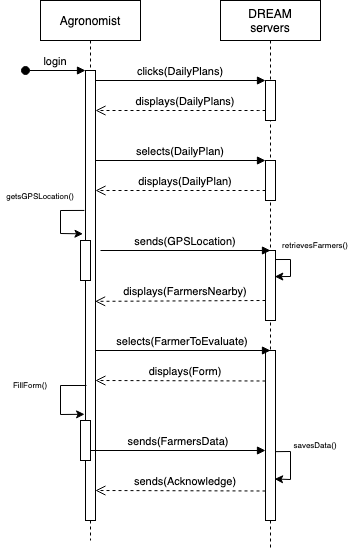

The diagram above was exported from draw.io. Its source (the exported page's mxGraphModel, read from the mxfile embedded in the PNG):
<mxGraphModel dx="1375" dy="849" grid="1" gridSize="10" guides="1" tooltips="1" connect="1" arrows="1" fold="1" page="1" pageScale="1" pageWidth="850" pageHeight="1100" math="0" shadow="0">
  <root>
    <mxCell id="0" />
    <mxCell id="1" parent="0" />
    <mxCell id="3nuBFxr9cyL0pnOWT2aG-1" value="Agronomist" style="shape=umlLifeline;perimeter=lifelinePerimeter;container=1;collapsible=0;recursiveResize=0;rounded=0;shadow=0;strokeWidth=1;" parent="1" vertex="1">
      <mxGeometry x="60" y="10" width="100" height="540" as="geometry" />
    </mxCell>
    <mxCell id="3nuBFxr9cyL0pnOWT2aG-2" value="" style="points=[];perimeter=orthogonalPerimeter;rounded=0;shadow=0;strokeWidth=1;" parent="3nuBFxr9cyL0pnOWT2aG-1" vertex="1">
      <mxGeometry x="45" y="70" width="10" height="450" as="geometry" />
    </mxCell>
    <mxCell id="3nuBFxr9cyL0pnOWT2aG-3" value="login" style="verticalAlign=bottom;startArrow=oval;endArrow=block;startSize=8;shadow=0;strokeWidth=1;" parent="3nuBFxr9cyL0pnOWT2aG-1" target="3nuBFxr9cyL0pnOWT2aG-2" edge="1">
      <mxGeometry relative="1" as="geometry">
        <mxPoint x="-15" y="70" as="sourcePoint" />
      </mxGeometry>
    </mxCell>
    <mxCell id="EhfckTGWKljgTcsSjGNV-9" value="" style="points=[];perimeter=orthogonalPerimeter;rounded=0;shadow=0;strokeWidth=1;" parent="3nuBFxr9cyL0pnOWT2aG-1" vertex="1">
      <mxGeometry x="40" y="240" width="10" height="40" as="geometry" />
    </mxCell>
    <mxCell id="EhfckTGWKljgTcsSjGNV-19" value="" style="points=[];perimeter=orthogonalPerimeter;rounded=0;shadow=0;strokeWidth=1;" parent="3nuBFxr9cyL0pnOWT2aG-1" vertex="1">
      <mxGeometry x="40" y="420" width="10" height="40" as="geometry" />
    </mxCell>
    <mxCell id="EhfckTGWKljgTcsSjGNV-26" value="" style="endArrow=classic;html=1;rounded=0;fontSize=8;exitX=0.092;exitY=0.7;exitDx=0;exitDy=0;exitPerimeter=0;entryX=-0.092;entryY=0.764;entryDx=0;entryDy=0;entryPerimeter=0;" parent="3nuBFxr9cyL0pnOWT2aG-1" source="3nuBFxr9cyL0pnOWT2aG-2" target="3nuBFxr9cyL0pnOWT2aG-2" edge="1">
      <mxGeometry width="50" height="50" relative="1" as="geometry">
        <mxPoint x="-60" y="410" as="sourcePoint" />
        <mxPoint x="-10" y="360" as="targetPoint" />
        <Array as="points">
          <mxPoint x="20" y="385" />
          <mxPoint x="20" y="414" />
        </Array>
      </mxGeometry>
    </mxCell>
    <mxCell id="EhfckTGWKljgTcsSjGNV-28" value="" style="endArrow=classic;html=1;rounded=0;fontSize=8;exitX=-0.114;exitY=0.311;exitDx=0;exitDy=0;exitPerimeter=0;entryX=-0.252;entryY=0.363;entryDx=0;entryDy=0;entryPerimeter=0;" parent="3nuBFxr9cyL0pnOWT2aG-1" source="3nuBFxr9cyL0pnOWT2aG-2" target="3nuBFxr9cyL0pnOWT2aG-2" edge="1">
      <mxGeometry width="50" height="50" relative="1" as="geometry">
        <mxPoint x="-100" y="330" as="sourcePoint" />
        <mxPoint x="-50" y="280" as="targetPoint" />
        <Array as="points">
          <mxPoint x="20" y="210" />
          <mxPoint x="20" y="233" />
        </Array>
      </mxGeometry>
    </mxCell>
    <mxCell id="EhfckTGWKljgTcsSjGNV-8" value="&lt;font style=&quot;font-size: 8px&quot;&gt;getsGPSLocation()&lt;/font&gt;" style="text;html=1;strokeColor=none;fillColor=none;align=center;verticalAlign=middle;whiteSpace=wrap;rounded=0;" parent="3nuBFxr9cyL0pnOWT2aG-1" vertex="1">
      <mxGeometry x="-30" y="180" width="60" height="30" as="geometry" />
    </mxCell>
    <mxCell id="3nuBFxr9cyL0pnOWT2aG-5" value="DREAM&#10;servers" style="shape=umlLifeline;perimeter=lifelinePerimeter;container=1;collapsible=0;recursiveResize=0;rounded=0;shadow=0;strokeWidth=1;" parent="1" vertex="1">
      <mxGeometry x="240" y="10" width="100" height="550" as="geometry" />
    </mxCell>
    <mxCell id="3nuBFxr9cyL0pnOWT2aG-6" value="" style="points=[];perimeter=orthogonalPerimeter;rounded=0;shadow=0;strokeWidth=1;" parent="3nuBFxr9cyL0pnOWT2aG-5" vertex="1">
      <mxGeometry x="45" y="80" width="10" height="40" as="geometry" />
    </mxCell>
    <mxCell id="EhfckTGWKljgTcsSjGNV-3" value="" style="points=[];perimeter=orthogonalPerimeter;rounded=0;shadow=0;strokeWidth=1;" parent="3nuBFxr9cyL0pnOWT2aG-5" vertex="1">
      <mxGeometry x="45" y="160" width="10" height="40" as="geometry" />
    </mxCell>
    <mxCell id="EhfckTGWKljgTcsSjGNV-4" value="selects(DailyPlan)" style="verticalAlign=bottom;endArrow=block;entryX=0;entryY=0;shadow=0;strokeWidth=1;" parent="3nuBFxr9cyL0pnOWT2aG-5" edge="1">
      <mxGeometry relative="1" as="geometry">
        <mxPoint x="-125" y="160" as="sourcePoint" />
        <mxPoint x="45" y="160" as="targetPoint" />
      </mxGeometry>
    </mxCell>
    <mxCell id="EhfckTGWKljgTcsSjGNV-5" value="displays(DailyPlan)" style="verticalAlign=bottom;endArrow=open;dashed=1;endSize=8;shadow=0;strokeWidth=1;" parent="3nuBFxr9cyL0pnOWT2aG-5" edge="1">
      <mxGeometry x="-0.0588" relative="1" as="geometry">
        <mxPoint x="-125" y="190" as="targetPoint" />
        <mxPoint x="45" y="190" as="sourcePoint" />
        <Array as="points">
          <mxPoint x="40" y="190" />
        </Array>
        <mxPoint as="offset" />
      </mxGeometry>
    </mxCell>
    <mxCell id="EhfckTGWKljgTcsSjGNV-11" value="" style="points=[];perimeter=orthogonalPerimeter;rounded=0;shadow=0;strokeWidth=1;" parent="3nuBFxr9cyL0pnOWT2aG-5" vertex="1">
      <mxGeometry x="45" y="250" width="10" height="70" as="geometry" />
    </mxCell>
    <mxCell id="EhfckTGWKljgTcsSjGNV-14" value="" style="endArrow=classic;html=1;rounded=0;fontSize=8;exitX=1.017;exitY=0.129;exitDx=0;exitDy=0;exitPerimeter=0;entryX=0.933;entryY=0.373;entryDx=0;entryDy=0;entryPerimeter=0;" parent="3nuBFxr9cyL0pnOWT2aG-5" source="EhfckTGWKljgTcsSjGNV-11" target="EhfckTGWKljgTcsSjGNV-11" edge="1">
      <mxGeometry width="50" height="50" relative="1" as="geometry">
        <mxPoint x="-60" y="280" as="sourcePoint" />
        <mxPoint x="-10" y="230" as="targetPoint" />
        <Array as="points">
          <mxPoint x="70" y="259" />
          <mxPoint x="70" y="276" />
        </Array>
      </mxGeometry>
    </mxCell>
    <mxCell id="EhfckTGWKljgTcsSjGNV-12" value="retrievesFarmers()" style="text;html=1;strokeColor=none;fillColor=none;align=center;verticalAlign=middle;whiteSpace=wrap;rounded=0;fontSize=8;" parent="3nuBFxr9cyL0pnOWT2aG-5" vertex="1">
      <mxGeometry x="65" y="230" width="60" height="30" as="geometry" />
    </mxCell>
    <mxCell id="EhfckTGWKljgTcsSjGNV-17" value="" style="points=[];perimeter=orthogonalPerimeter;rounded=0;shadow=0;strokeWidth=1;" parent="3nuBFxr9cyL0pnOWT2aG-5" vertex="1">
      <mxGeometry x="45" y="350" width="10" height="170" as="geometry" />
    </mxCell>
    <mxCell id="EhfckTGWKljgTcsSjGNV-18" value="displays(Form)" style="verticalAlign=bottom;endArrow=open;dashed=1;endSize=8;shadow=0;strokeWidth=1;entryX=0.99;entryY=0.675;entryDx=0;entryDy=0;entryPerimeter=0;" parent="3nuBFxr9cyL0pnOWT2aG-5" edge="1">
      <mxGeometry x="-0.0588" relative="1" as="geometry">
        <mxPoint x="-125.10000000000002" y="380.0000000000001" as="targetPoint" />
        <mxPoint x="45" y="380.5" as="sourcePoint" />
        <Array as="points">
          <mxPoint x="45" y="380.5" />
        </Array>
        <mxPoint as="offset" />
      </mxGeometry>
    </mxCell>
    <mxCell id="EhfckTGWKljgTcsSjGNV-21" value="sends(Acknowledge)" style="verticalAlign=bottom;endArrow=open;dashed=1;endSize=8;shadow=0;strokeWidth=1;entryX=0.99;entryY=0.675;entryDx=0;entryDy=0;entryPerimeter=0;" parent="3nuBFxr9cyL0pnOWT2aG-5" edge="1">
      <mxGeometry x="-0.0588" relative="1" as="geometry">
        <mxPoint x="-125.10000000000002" y="490.0000000000001" as="targetPoint" />
        <mxPoint x="45" y="490.5" as="sourcePoint" />
        <Array as="points">
          <mxPoint x="45" y="490.5" />
        </Array>
        <mxPoint as="offset" />
      </mxGeometry>
    </mxCell>
    <mxCell id="EhfckTGWKljgTcsSjGNV-22" value="" style="endArrow=classic;html=1;rounded=0;fontSize=8;exitX=0.963;exitY=0.595;exitDx=0;exitDy=0;exitPerimeter=0;entryX=0.911;entryY=0.756;entryDx=0;entryDy=0;entryPerimeter=0;" parent="3nuBFxr9cyL0pnOWT2aG-5" source="EhfckTGWKljgTcsSjGNV-17" target="EhfckTGWKljgTcsSjGNV-17" edge="1">
      <mxGeometry width="50" height="50" relative="1" as="geometry">
        <mxPoint x="110" y="480" as="sourcePoint" />
        <mxPoint x="160" y="430" as="targetPoint" />
        <Array as="points">
          <mxPoint x="70" y="451" />
          <mxPoint x="70" y="479" />
        </Array>
      </mxGeometry>
    </mxCell>
    <mxCell id="EhfckTGWKljgTcsSjGNV-23" value="savesData()" style="text;html=1;strokeColor=none;fillColor=none;align=center;verticalAlign=middle;whiteSpace=wrap;rounded=0;fontSize=8;" parent="3nuBFxr9cyL0pnOWT2aG-5" vertex="1">
      <mxGeometry x="65" y="430" width="60" height="30" as="geometry" />
    </mxCell>
    <mxCell id="3nuBFxr9cyL0pnOWT2aG-8" value="clicks(DailyPlans)" style="verticalAlign=bottom;endArrow=block;entryX=0;entryY=0;shadow=0;strokeWidth=1;" parent="1" source="3nuBFxr9cyL0pnOWT2aG-2" target="3nuBFxr9cyL0pnOWT2aG-6" edge="1">
      <mxGeometry relative="1" as="geometry">
        <mxPoint x="215" y="90" as="sourcePoint" />
      </mxGeometry>
    </mxCell>
    <mxCell id="EhfckTGWKljgTcsSjGNV-2" value="displays(DailyPlans)" style="verticalAlign=bottom;endArrow=open;dashed=1;endSize=8;shadow=0;strokeWidth=1;" parent="1" source="3nuBFxr9cyL0pnOWT2aG-6" target="3nuBFxr9cyL0pnOWT2aG-2" edge="1">
      <mxGeometry x="-0.0588" relative="1" as="geometry">
        <mxPoint x="110" y="119.99999999999989" as="targetPoint" />
        <mxPoint x="280" y="119.99999999999989" as="sourcePoint" />
        <Array as="points">
          <mxPoint x="280" y="120" />
        </Array>
        <mxPoint as="offset" />
      </mxGeometry>
    </mxCell>
    <mxCell id="EhfckTGWKljgTcsSjGNV-10" value="sends(GPSLocation)" style="verticalAlign=bottom;endArrow=block;entryX=0;entryY=0;shadow=0;strokeWidth=1;" parent="1" edge="1">
      <mxGeometry relative="1" as="geometry">
        <mxPoint x="120" y="259.99999999999994" as="sourcePoint" />
        <mxPoint x="290" y="259.99999999999994" as="targetPoint" />
      </mxGeometry>
    </mxCell>
    <mxCell id="EhfckTGWKljgTcsSjGNV-15" value="displays(FarmersNearby)" style="verticalAlign=bottom;endArrow=open;dashed=1;endSize=8;shadow=0;strokeWidth=1;entryX=0.959;entryY=0.513;entryDx=0;entryDy=0;entryPerimeter=0;" parent="1" target="3nuBFxr9cyL0pnOWT2aG-2" edge="1">
      <mxGeometry x="-0.0588" relative="1" as="geometry">
        <mxPoint x="120" y="310" as="targetPoint" />
        <mxPoint x="285" y="310" as="sourcePoint" />
        <Array as="points">
          <mxPoint x="285" y="310" />
        </Array>
        <mxPoint as="offset" />
      </mxGeometry>
    </mxCell>
    <mxCell id="EhfckTGWKljgTcsSjGNV-16" value="selects(FarmerToEvaluate)" style="verticalAlign=bottom;endArrow=block;entryX=0;entryY=0;shadow=0;strokeWidth=1;" parent="1" source="3nuBFxr9cyL0pnOWT2aG-2" edge="1">
      <mxGeometry relative="1" as="geometry">
        <mxPoint x="119.99999999999989" y="360" as="sourcePoint" />
        <mxPoint x="289.9999999999999" y="360" as="targetPoint" />
      </mxGeometry>
    </mxCell>
    <mxCell id="EhfckTGWKljgTcsSjGNV-20" value="sends(FarmersData)" style="verticalAlign=bottom;endArrow=block;entryX=0;entryY=0;shadow=0;strokeWidth=1;" parent="1" edge="1">
      <mxGeometry relative="1" as="geometry">
        <mxPoint x="110" y="460" as="sourcePoint" />
        <mxPoint x="285" y="460" as="targetPoint" />
      </mxGeometry>
    </mxCell>
    <mxCell id="EhfckTGWKljgTcsSjGNV-27" value="FillForm()" style="text;html=1;strokeColor=none;fillColor=none;align=center;verticalAlign=middle;whiteSpace=wrap;rounded=0;fontSize=8;" parent="1" vertex="1">
      <mxGeometry x="20" y="380" width="60" height="30" as="geometry" />
    </mxCell>
  </root>
</mxGraphModel>